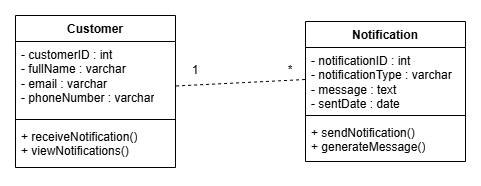

The diagram above was exported from draw.io. Its source (the exported page's mxGraphModel, read from the mxfile embedded in the PNG):
<mxGraphModel dx="1542" dy="805" grid="1" gridSize="10" guides="1" tooltips="1" connect="1" arrows="1" fold="1" page="1" pageScale="1" pageWidth="4681" pageHeight="3300" math="0" shadow="0">
  <root>
    <mxCell id="0" />
    <mxCell id="1" parent="0" />
    <mxCell id="9FJGVYZsphR_XKzjYZkP-1" parent="1" style="swimlane;fontStyle=1;align=center;verticalAlign=top;childLayout=stackLayout;horizontal=1;startSize=26;horizontalStack=0;resizeParent=1;resizeParentMax=0;resizeLast=0;collapsible=1;marginBottom=0;whiteSpace=wrap;html=1;" value="Customer" vertex="1">
      <mxGeometry height="152" width="160" x="700" y="370" as="geometry" />
    </mxCell>
    <mxCell id="9FJGVYZsphR_XKzjYZkP-2" parent="9FJGVYZsphR_XKzjYZkP-1" style="text;strokeColor=none;fillColor=none;align=left;verticalAlign=top;spacingLeft=4;spacingRight=4;overflow=hidden;rotatable=0;points=[[0,0.5],[1,0.5]];portConstraint=eastwest;whiteSpace=wrap;html=1;" value="&lt;div&gt;- customerID : int&lt;/div&gt;&lt;div&gt;- fullName : varchar&lt;/div&gt;&lt;div&gt;- email : varchar&lt;/div&gt;&lt;div&gt;- phoneNumber : varchar&lt;/div&gt;" vertex="1">
      <mxGeometry height="74" width="160" y="26" as="geometry" />
    </mxCell>
    <mxCell id="9FJGVYZsphR_XKzjYZkP-3" parent="9FJGVYZsphR_XKzjYZkP-1" style="line;strokeWidth=1;fillColor=none;align=left;verticalAlign=middle;spacingTop=-1;spacingLeft=3;spacingRight=3;rotatable=0;labelPosition=right;points=[];portConstraint=eastwest;strokeColor=inherit;" value="" vertex="1">
      <mxGeometry height="8" width="160" y="100" as="geometry" />
    </mxCell>
    <mxCell id="9FJGVYZsphR_XKzjYZkP-4" parent="9FJGVYZsphR_XKzjYZkP-1" style="text;strokeColor=none;fillColor=none;align=left;verticalAlign=top;spacingLeft=4;spacingRight=4;overflow=hidden;rotatable=0;points=[[0,0.5],[1,0.5]];portConstraint=eastwest;whiteSpace=wrap;html=1;" value="&lt;div&gt;+ receiveNotification()&lt;/div&gt;&lt;div&gt;+ viewNotifications()&lt;/div&gt;" vertex="1">
      <mxGeometry height="44" width="160" y="108" as="geometry" />
    </mxCell>
    <mxCell id="9FJGVYZsphR_XKzjYZkP-5" parent="1" style="swimlane;fontStyle=1;align=center;verticalAlign=top;childLayout=stackLayout;horizontal=1;startSize=26;horizontalStack=0;resizeParent=1;resizeParentMax=0;resizeLast=0;collapsible=1;marginBottom=0;whiteSpace=wrap;html=1;" value="Notification" vertex="1">
      <mxGeometry height="140" width="160" x="990" y="376" as="geometry" />
    </mxCell>
    <mxCell id="9FJGVYZsphR_XKzjYZkP-6" parent="9FJGVYZsphR_XKzjYZkP-5" style="text;strokeColor=none;fillColor=none;align=left;verticalAlign=top;spacingLeft=4;spacingRight=4;overflow=hidden;rotatable=0;points=[[0,0.5],[1,0.5]];portConstraint=eastwest;whiteSpace=wrap;html=1;" value="&lt;div&gt;- notificationID : int&lt;/div&gt;&lt;div&gt;- notificationType : varchar&lt;/div&gt;&lt;div&gt;- message : text&lt;/div&gt;&lt;div&gt;- sentDate : date&lt;/div&gt;" vertex="1">
      <mxGeometry height="64" width="160" y="26" as="geometry" />
    </mxCell>
    <mxCell id="9FJGVYZsphR_XKzjYZkP-7" parent="9FJGVYZsphR_XKzjYZkP-5" style="line;strokeWidth=1;fillColor=none;align=left;verticalAlign=middle;spacingTop=-1;spacingLeft=3;spacingRight=3;rotatable=0;labelPosition=right;points=[];portConstraint=eastwest;strokeColor=inherit;" value="" vertex="1">
      <mxGeometry height="8" width="160" y="90" as="geometry" />
    </mxCell>
    <mxCell id="9FJGVYZsphR_XKzjYZkP-8" parent="9FJGVYZsphR_XKzjYZkP-5" style="text;strokeColor=none;fillColor=none;align=left;verticalAlign=top;spacingLeft=4;spacingRight=4;overflow=hidden;rotatable=0;points=[[0,0.5],[1,0.5]];portConstraint=eastwest;whiteSpace=wrap;html=1;" value="&lt;div&gt;+ sendNotification()&lt;/div&gt;&lt;div&gt;+ generateMessage()&lt;/div&gt;" vertex="1">
      <mxGeometry height="42" width="160" y="98" as="geometry" />
    </mxCell>
    <mxCell id="9FJGVYZsphR_XKzjYZkP-10" edge="1" parent="1" source="9FJGVYZsphR_XKzjYZkP-2" style="endArrow=none;dashed=1;html=1;rounded=0;exitX=1.004;exitY=0.601;exitDx=0;exitDy=0;exitPerimeter=0;entryX=0;entryY=0.5;entryDx=0;entryDy=0;" target="9FJGVYZsphR_XKzjYZkP-6" value="">
      <mxGeometry height="50" relative="1" width="50" as="geometry">
        <mxPoint x="900" y="470" as="sourcePoint" />
        <mxPoint x="950" y="420" as="targetPoint" />
      </mxGeometry>
    </mxCell>
    <mxCell id="9FJGVYZsphR_XKzjYZkP-13" parent="1" style="text;html=1;whiteSpace=wrap;strokeColor=none;fillColor=none;align=center;verticalAlign=middle;rounded=0;" value="1" vertex="1">
      <mxGeometry height="30" width="20" x="870" y="410" as="geometry" />
    </mxCell>
    <mxCell id="9FJGVYZsphR_XKzjYZkP-16" parent="1" style="text;html=1;whiteSpace=wrap;strokeColor=none;fillColor=none;align=center;verticalAlign=middle;rounded=0;" value="*" vertex="1">
      <mxGeometry height="30" width="30" x="960" y="410" as="geometry" />
    </mxCell>
  </root>
</mxGraphModel>